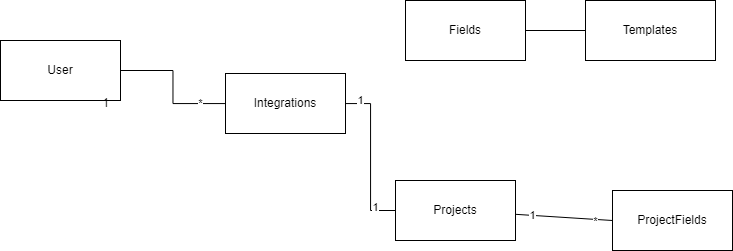

The diagram above was exported from draw.io. Its source (the exported page's mxGraphModel, read from the mxfile embedded in the PNG):
<mxGraphModel dx="2196" dy="1164" grid="1" gridSize="10" guides="1" tooltips="1" connect="1" arrows="1" fold="1" page="1" pageScale="1" pageWidth="827" pageHeight="1169" math="0" shadow="0">
  <root>
    <mxCell id="0" />
    <mxCell id="1" parent="0" />
    <mxCell id="0ncLUfkp3_j_k2ZUsQw4-15" style="rounded=0;orthogonalLoop=1;jettySize=auto;html=1;entryX=0;entryY=0.5;entryDx=0;entryDy=0;endArrow=none;endFill=0;" edge="1" parent="1" source="0ncLUfkp3_j_k2ZUsQw4-1" target="0ncLUfkp3_j_k2ZUsQw4-12">
      <mxGeometry relative="1" as="geometry" />
    </mxCell>
    <mxCell id="0ncLUfkp3_j_k2ZUsQw4-54" value="1" style="edgeLabel;html=1;align=center;verticalAlign=middle;resizable=0;points=[];" vertex="1" connectable="0" parent="0ncLUfkp3_j_k2ZUsQw4-15">
      <mxGeometry x="-0.6611" y="1" relative="1" as="geometry">
        <mxPoint as="offset" />
      </mxGeometry>
    </mxCell>
    <mxCell id="0ncLUfkp3_j_k2ZUsQw4-55" value="*" style="edgeLabel;html=1;align=center;verticalAlign=middle;resizable=0;points=[];" vertex="1" connectable="0" parent="0ncLUfkp3_j_k2ZUsQw4-15">
      <mxGeometry x="0.6556" y="-1" relative="1" as="geometry">
        <mxPoint as="offset" />
      </mxGeometry>
    </mxCell>
    <mxCell id="0ncLUfkp3_j_k2ZUsQw4-1" value="Projects" style="rounded=0;whiteSpace=wrap;html=1;" vertex="1" parent="1">
      <mxGeometry x="490" y="250" width="120" height="60" as="geometry" />
    </mxCell>
    <mxCell id="0ncLUfkp3_j_k2ZUsQw4-12" value="ProjectFields" style="rounded=0;whiteSpace=wrap;html=1;" vertex="1" parent="1">
      <mxGeometry x="707" y="260" width="120" height="60" as="geometry" />
    </mxCell>
    <mxCell id="0ncLUfkp3_j_k2ZUsQw4-19" style="edgeStyle=orthogonalEdgeStyle;rounded=0;orthogonalLoop=1;jettySize=auto;html=1;entryX=0;entryY=0.5;entryDx=0;entryDy=0;endArrow=none;endFill=0;" edge="1" parent="1" source="0ncLUfkp3_j_k2ZUsQw4-18" target="0ncLUfkp3_j_k2ZUsQw4-1">
      <mxGeometry relative="1" as="geometry" />
    </mxCell>
    <mxCell id="0ncLUfkp3_j_k2ZUsQw4-20" value="1" style="edgeLabel;html=1;align=center;verticalAlign=middle;resizable=0;points=[];" vertex="1" connectable="0" parent="0ncLUfkp3_j_k2ZUsQw4-19">
      <mxGeometry x="-0.8083" y="4" relative="1" as="geometry">
        <mxPoint as="offset" />
      </mxGeometry>
    </mxCell>
    <mxCell id="0ncLUfkp3_j_k2ZUsQw4-22" value="1" style="edgeLabel;html=1;align=center;verticalAlign=middle;resizable=0;points=[];" vertex="1" connectable="0" parent="0ncLUfkp3_j_k2ZUsQw4-19">
      <mxGeometry x="0.7303" y="4" relative="1" as="geometry">
        <mxPoint as="offset" />
      </mxGeometry>
    </mxCell>
    <mxCell id="0ncLUfkp3_j_k2ZUsQw4-18" value="Integrations" style="rounded=0;whiteSpace=wrap;html=1;" vertex="1" parent="1">
      <mxGeometry x="320" y="143" width="120" height="60" as="geometry" />
    </mxCell>
    <mxCell id="0ncLUfkp3_j_k2ZUsQw4-43" style="edgeStyle=orthogonalEdgeStyle;rounded=0;orthogonalLoop=1;jettySize=auto;html=1;endArrow=none;endFill=0;" edge="1" parent="1" source="0ncLUfkp3_j_k2ZUsQw4-41" target="0ncLUfkp3_j_k2ZUsQw4-18">
      <mxGeometry relative="1" as="geometry" />
    </mxCell>
    <mxCell id="0ncLUfkp3_j_k2ZUsQw4-45" value="*" style="edgeLabel;html=1;align=center;verticalAlign=middle;resizable=0;points=[];" vertex="1" connectable="0" parent="0ncLUfkp3_j_k2ZUsQw4-43">
      <mxGeometry x="0.6223" y="1" relative="1" as="geometry">
        <mxPoint as="offset" />
      </mxGeometry>
    </mxCell>
    <mxCell id="0ncLUfkp3_j_k2ZUsQw4-41" value="User" style="rounded=0;whiteSpace=wrap;html=1;" vertex="1" parent="1">
      <mxGeometry x="95" y="110" width="120" height="60" as="geometry" />
    </mxCell>
    <mxCell id="0ncLUfkp3_j_k2ZUsQw4-44" value="1" style="text;html=1;align=center;verticalAlign=middle;resizable=0;points=[];autosize=1;strokeColor=none;fillColor=none;" vertex="1" parent="1">
      <mxGeometry x="185" y="158" width="30" height="30" as="geometry" />
    </mxCell>
    <mxCell id="0ncLUfkp3_j_k2ZUsQw4-85" style="rounded=0;orthogonalLoop=1;jettySize=auto;html=1;entryX=0;entryY=0.5;entryDx=0;entryDy=0;endArrow=none;endFill=0;" edge="1" parent="1" source="0ncLUfkp3_j_k2ZUsQw4-49" target="0ncLUfkp3_j_k2ZUsQw4-84">
      <mxGeometry relative="1" as="geometry" />
    </mxCell>
    <mxCell id="0ncLUfkp3_j_k2ZUsQw4-49" value="Fields" style="rounded=0;whiteSpace=wrap;html=1;" vertex="1" parent="1">
      <mxGeometry x="500" y="70" width="120" height="60" as="geometry" />
    </mxCell>
    <mxCell id="0ncLUfkp3_j_k2ZUsQw4-84" value="Templates" style="rounded=0;whiteSpace=wrap;html=1;" vertex="1" parent="1">
      <mxGeometry x="680" y="70" width="130" height="60" as="geometry" />
    </mxCell>
  </root>
</mxGraphModel>